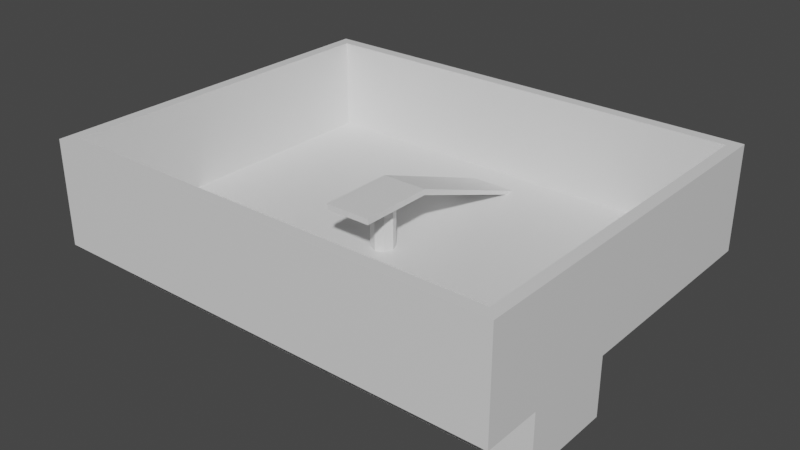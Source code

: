 # Source: nav_test_level.blend  (saved by Blender 3.0.42; exported with 4.5.12 LTS)
import bpy
from mathutils import Matrix  # noqa: F401  (used for matrix-valued properties, if any)

bpy.ops.wm.read_factory_settings(use_empty=True)
scene = bpy.context.scene
scene.name = 'Scene'

# ---- collections
col_collection = bpy.data.collections.new('Collection'); scene.collection.children.link(col_collection)

# ---- materials (node trees are filled in below, after node groups)
mat_material = bpy.data.materials.new('Material')
mat_material.alpha_threshold = 0.0
mat_material.use_transparent_shadow = False
mat_material.line_color = (0.0, 0.0, 0.0, 1.0)

# ---- material node trees
mat_material.use_nodes = True; mat_material.node_tree.nodes.clear()
_N = mat_material.node_tree.nodes; _L = mat_material.node_tree.links
n0 = _N.new('ShaderNodeOutputMaterial'); n0.name = 'Material Output'; n0.location = (300, 300)
n1 = _N.new('ShaderNodeBsdfPrincipled'); n1.name = 'Principled BSDF'; n1.location = (10, 300)
n1.distribution = 'GGX'
n1.subsurface_method = 'RANDOM_WALK_SKIN'
n1.inputs[2].default_value = 0.4
n1.inputs[3].default_value = 1.45
n1.inputs[27].default_value = (0.0, 0.0, 0.0, 1.0)
n1.inputs[28].default_value = 1.0
_L.new(n1.outputs[0], n0.inputs[0])
n0.is_active_output = True

# ---- world
world_world = bpy.data.worlds.new('World'); scene.world = world_world
world_world.use_nodes = True; world_world.node_tree.nodes.clear()
_N = world_world.node_tree.nodes; _L = world_world.node_tree.links
n0 = _N.new('ShaderNodeOutputWorld'); n0.name = 'World Output'; n0.location = (300, 300)
n1 = _N.new('ShaderNodeBackground'); n1.name = 'Background'; n1.location = (10, 300)
n1.inputs[0].default_value = (0.05088, 0.05088, 0.05088, 1.0)
_L.new(n1.outputs[0], n0.inputs[0])
n0.is_active_output = True
world_world.color = (0.05088, 0.05088, 0.05088)
world_world.use_sun_shadow = False
world_world.sun_shadow_jitter_overblur = 0.0

# ---- meshes
me_cube = bpy.data.meshes.new('Cube')
me_cube.from_pydata([(20.0, -8.534, -0.2069), (20.0, -8.534, -1.207), (20.0, -14.53, -0.2069), (20.0, -14.53, -1.207), (-20.0, -8.534, -0.2069), (-20.0, -8.534, -1.207), (-20.0, -14.53, -0.2069), (-20.0, -14.53, -1.207), (-20.0, -14.53, -0.2069), (-20.0, -14.53, 7.793), (-20.0, 17.47, -0.2069), (-20.0, 17.47, 7.793), (-19.0, -14.53, -0.2069), (-19.0, -14.53, 7.793), (-19.0, 17.47, -0.2069), (-19.0, 17.47, 7.793), (-19.0, 16.47, -0.2069), (-19.0, 16.47, 7.793), (-19.0, 17.47, -0.2069), (-19.0, 17.47, 7.793), (19.0, 16.47, -0.2069), (19.0, 16.47, 7.793), (19.0, 17.47, -0.2069), (19.0, 17.47, 7.793), (19.0, -14.53, -0.2069), (19.0, -14.53, 7.793), (19.0, 17.47, -0.2069), (19.0, 17.47, 7.793), (20.0, -14.53, -0.2069), (20.0, -14.53, 7.793), (20.0, 17.47, -0.2069), (20.0, 17.47, 7.793), (-19.0, -14.53, -0.2069), (-19.0, -14.53, 7.793), (-19.0, -13.53, -0.2069), (-19.0, -13.53, 7.793), (19.0, -14.53, -0.2069), (19.0, -14.53, 7.793), (19.0, -13.53, -0.2069), (19.0, -13.53, 7.793), (20.0, 17.47, -0.2069), (20.0, 17.47, -1.207), (20.0, -2.534, -0.2069), (20.0, -2.534, -1.207), (-20.0, 17.47, -0.2069), (-20.0, 17.47, -1.207), (-20.0, -2.534, -0.2069), (-20.0, -2.534, -1.207), (-20.0, -2.534, -6.207), (-20.0, -2.534, -1.207), (-20.0, -1.534, -6.207), (-20.0, -1.534, -1.207), (20.0, -2.534, -6.207), (20.0, -2.534, -1.207), (20.0, -1.534, -6.207), (20.0, -1.534, -1.207), (-20.0, -9.534, -6.207), (-20.0, -9.534, -1.207), (-20.0, -8.534, -6.207), (-20.0, -8.534, -1.207), (20.0, -9.534, -6.207), (20.0, -9.534, -1.207), (20.0, -8.534, -6.207), (20.0, -8.534, -1.207), (20.0, -2.534, -5.207), (20.0, -2.534, -6.207), (20.0, -8.534, -5.207), (20.0, -8.534, -6.207), (-20.0, -2.534, -5.207), (-20.0, -2.534, -6.207), (-20.0, -8.534, -5.207), (-20.0, -8.534, -6.207), (-20.0, -8.534, -5.207), (-20.0, -8.534, -0.2069), (-20.0, -2.534, -5.207), (-20.0, -2.534, -0.2069), (-19.0, -8.534, -5.207), (-19.0, -8.534, -0.2069), (-19.0, -2.534, -5.207), (-19.0, -2.534, -0.2069), (19.0, -8.534, -5.207), (19.0, -8.534, -0.2069), (19.0, -2.534, -5.207), (19.0, -2.534, -0.2069), (20.0, -8.534, -5.207), (20.0, -8.534, -0.2069), (20.0, -2.534, -5.207), (20.0, -2.534, -0.2069), (-2.0, -4.534, 3.793), (-2.0, -4.534, 4.293), (-2.0, 1.966, 3.793), (-2.0, 1.966, 4.293), (2.0, -4.534, 3.793), (2.0, -4.534, 4.293), (2.0, 1.966, 3.793), (2.0, 1.966, 4.293), (-2.0, 12.97, -0.2069), (-2.0, 13.97, -0.2069), (2.0, 12.97, -0.2069), (2.0, 13.97, -0.2069), (-6.937e-09, 0.4655, -0.2069), (-6.937e-09, 0.4655, 3.793), (0.7071, 0.1726, -0.2069), (0.7071, 0.1726, 3.793), (1.0, -0.5345, -0.2069), (1.0, -0.5345, 3.793), (0.7071, -1.242, -0.2069), (0.7071, -1.242, 3.793), (-9.436e-08, -1.534, -0.2069), (-9.436e-08, -1.534, 3.793), (-0.7071, -1.242, -0.2069), (-0.7071, -1.242, 3.793), (-1.0, -0.5345, -0.2069), (-1.0, -0.5345, 3.793), (-0.7071, 0.1726, -0.2069), (-0.7071, 0.1726, 3.793)], [], [(0, 4, 6, 2), (3, 2, 6, 7), (7, 6, 4, 5), (5, 1, 3, 7), (1, 0, 2, 3), (5, 4, 0, 1), (8, 9, 11, 10), (10, 11, 15, 14), (14, 15, 13, 12), (12, 13, 9, 8), (10, 14, 12, 8), (15, 11, 9, 13), (16, 17, 19, 18), (18, 19, 23, 22), (22, 23, 21, 20), (20, 21, 17, 16), (18, 22, 20, 16), (23, 19, 17, 21), (24, 25, 27, 26), (26, 27, 31, 30), (30, 31, 29, 28), (28, 29, 25, 24), (26, 30, 28, 24), (31, 27, 25, 29), (32, 33, 35, 34), (34, 35, 39, 38), (38, 39, 37, 36), (36, 37, 33, 32), (34, 38, 36, 32), (39, 35, 33, 37), (40, 44, 46, 42), (43, 42, 46, 47), (47, 46, 44, 45), (45, 41, 43, 47), (41, 40, 42, 43), (45, 44, 40, 41), (48, 49, 51, 50), (50, 51, 55, 54), (54, 55, 53, 52), (52, 53, 49, 48), (50, 54, 52, 48), (55, 51, 49, 53), (56, 57, 59, 58), (58, 59, 63, 62), (62, 63, 61, 60), (60, 61, 57, 56), (58, 62, 60, 56), (63, 59, 57, 61), (64, 68, 70, 66), (67, 66, 70, 71), (71, 70, 68, 69), (69, 65, 67, 71), (65, 64, 66, 67), (69, 68, 64, 65), (72, 73, 75, 74), (74, 75, 79, 78), (78, 79, 77, 76), (76, 77, 73, 72), (74, 78, 76, 72), (79, 75, 73, 77), (80, 81, 83, 82), (82, 83, 87, 86), (86, 87, 85, 84), (84, 85, 81, 80), (82, 86, 84, 80), (87, 83, 81, 85), (88, 89, 91, 90), (95, 94, 98, 99), (94, 95, 93, 92), (92, 93, 89, 88), (90, 94, 92, 88), (95, 91, 89, 93), (96, 97, 99, 98), (94, 90, 96, 98), (91, 95, 99, 97), (90, 91, 97, 96), (100, 101, 103, 102), (102, 103, 105, 104), (104, 105, 107, 106), (106, 107, 109, 108), (108, 109, 111, 110), (110, 111, 113, 112), (112, 113, 115, 114), (114, 115, 101, 100)])
_uv = me_cube.uv_layers.new(name='UVMap')
_uv.uv.foreach_set('vector', [0.625, 0.5, 0.875, 0.5, 0.875, 0.75, 0.625, 0.75, 0.375, 0.75, 0.625, 0.75, 0.625, 1.0, 0.375, 1.0, 0.375, 0.0, 0.625, 0.0, 0.625, 0.25, 0.375, 0.25, 0.125, 0.5, 0.375, 0.5, 0.375, 0.75, 0.125, 0.75, 0.375, 0.5, 0.625, 0.5, 0.625, 0.75, 0.375, 0.75, 0.375, 0.25, 0.625, 0.25, 0.625, 0.5, 0.375, 0.5, 0.375, 0.0, 0.625, 0.0, 0.625, 0.25, 0.375, 0.25, 0.375, 0.25, 0.625, 0.25, 0.625, 0.5, 0.375, 0.5, 0.375, 0.5, 0.625, 0.5, 0.625, 0.75, 0.375, 0.75, 0.375, 0.75, 0.625, 0.75, 0.625, 1.0, 0.375, 1.0, 0.125, 0.5, 0.375, 0.5, 0.375, 0.75, 0.125, 0.75, 0.625, 0.5, 0.875, 0.5, 0.875, 0.75, 0.625, 0.75, 0.375, 0.0, 0.625, 0.0, 0.625, 0.25, 0.375, 0.25, 0.375, 0.25, 0.625, 0.25, 0.625, 0.5, 0.375, 0.5, 0.375, 0.5, 0.625, 0.5, 0.625, 0.75, 0.375, 0.75, 0.375, 0.75, 0.625, 0.75, 0.625, 1.0, 0.375, 1.0, 0.125, 0.5, 0.375, 0.5, 0.375, 0.75, 0.125, 0.75, 0.625, 0.5, 0.875, 0.5, 0.875, 0.75, 0.625, 0.75, 0.375, 0.0, 0.625, 0.0, 0.625, 0.25, 0.375, 0.25, 0.375, 0.25, 0.625, 0.25, 0.625, 0.5, 0.375, 0.5, 0.375, 0.5, 0.625, 0.5, 0.625, 0.75, 0.375, 0.75, 0.375, 0.75, 0.625, 0.75, 0.625, 1.0, 0.375, 1.0, 0.125, 0.5, 0.375, 0.5, 0.375, 0.75, 0.125, 0.75, 0.625, 0.5, 0.875, 0.5, 0.875, 0.75, 0.625, 0.75, 0.375, 0.0, 0.625, 0.0, 0.625, 0.25, 0.375, 0.25, 0.375, 0.25, 0.625, 0.25, 0.625, 0.5, 0.375, 0.5, 0.375, 0.5, 0.625, 0.5, 0.625, 0.75, 0.375, 0.75, 0.375, 0.75, 0.625, 0.75, 0.625, 1.0, 0.375, 1.0, 0.125, 0.5, 0.375, 0.5, 0.375, 0.75, 0.125, 0.75, 0.625, 0.5, 0.875, 0.5, 0.875, 0.75, 0.625, 0.75, 0.625, 0.5, 0.875, 0.5, 0.875, 0.75, 0.625, 0.75, 0.375, 0.75, 0.625, 0.75, 0.625, 1.0, 0.375, 1.0, 0.375, 0.0, 0.625, 0.0, 0.625, 0.25, 0.375, 0.25, 0.125, 0.5, 0.375, 0.5, 0.375, 0.75, 0.125, 0.75, 0.375, 0.5, 0.625, 0.5, 0.625, 0.75, 0.375, 0.75, 0.375, 0.25, 0.625, 0.25, 0.625, 0.5, 0.375, 0.5, 0.375, 0.0, 0.625, 0.0, 0.625, 0.25, 0.375, 0.25, 0.375, 0.25, 0.625, 0.25, 0.625, 0.5, 0.375, 0.5, 0.375, 0.5, 0.625, 0.5, 0.625, 0.75, 0.375, 0.75, 0.375, 0.75, 0.625, 0.75, 0.625, 1.0, 0.375, 1.0, 0.125, 0.5, 0.375, 0.5, 0.375, 0.75, 0.125, 0.75, 0.625, 0.5, 0.875, 0.5, 0.875, 0.75, 0.625, 0.75, 0.375, 0.0, 0.625, 0.0, 0.625, 0.25, 0.375, 0.25, 0.375, 0.25, 0.625, 0.25, 0.625, 0.5, 0.375, 0.5, 0.375, 0.5, 0.625, 0.5, 0.625, 0.75, 0.375, 0.75, 0.375, 0.75, 0.625, 0.75, 0.625, 1.0, 0.375, 1.0, 0.125, 0.5, 0.375, 0.5, 0.375, 0.75, 0.125, 0.75, 0.625, 0.5, 0.875, 0.5, 0.875, 0.75, 0.625, 0.75, 0.625, 0.5, 0.875, 0.5, 0.875, 0.75, 0.625, 0.75, 0.375, 0.75, 0.625, 0.75, 0.625, 1.0, 0.375, 1.0, 0.375, 0.0, 0.625, 0.0, 0.625, 0.25, 0.375, 0.25, 0.125, 0.5, 0.375, 0.5, 0.375, 0.75, 0.125, 0.75, 0.375, 0.5, 0.625, 0.5, 0.625, 0.75, 0.375, 0.75, 0.375, 0.25, 0.625, 0.25, 0.625, 0.5, 0.375, 0.5, 0.375, 0.0, 0.625, 0.0, 0.625, 0.25, 0.375, 0.25, 0.375, 0.25, 0.625, 0.25, 0.625, 0.5, 0.375, 0.5, 0.375, 0.5, 0.625, 0.5, 0.625, 0.75, 0.375, 0.75, 0.375, 0.75, 0.625, 0.75, 0.625, 1.0, 0.375, 1.0, 0.125, 0.5, 0.375, 0.5, 0.375, 0.75, 0.125, 0.75, 0.625, 0.5, 0.875, 0.5, 0.875, 0.75, 0.625, 0.75, 0.375, 0.0, 0.625, 0.0, 0.625, 0.25, 0.375, 0.25, 0.375, 0.25, 0.625, 0.25, 0.625, 0.5, 0.375, 0.5, 0.375, 0.5, 0.625, 0.5, 0.625, 0.75, 0.375, 0.75, 0.375, 0.75, 0.625, 0.75, 0.625, 1.0, 0.375, 1.0, 0.125, 0.5, 0.375, 0.5, 0.375, 0.75, 0.125, 0.75, 0.625, 0.5, 0.875, 0.5, 0.875, 0.75, 0.625, 0.75, 0.375, 0.0, 0.625, 0.0, 0.625, 0.25, 0.375, 0.25, 0.625, 0.5, 0.375, 0.5, 0.375, 0.5, 0.625, 0.5, 0.375, 0.5, 0.625, 0.5, 0.625, 0.75, 0.375, 0.75, 0.375, 0.75, 0.625, 0.75, 0.625, 1.0, 0.375, 1.0, 0.125, 0.5, 0.375, 0.5, 0.375, 0.75, 0.125, 0.75, 0.625, 0.5, 0.875, 0.5, 0.875, 0.75, 0.625, 0.75, 0.375, 0.25, 0.625, 0.25, 0.625, 0.5, 0.375, 0.5, 0.375, 0.5, 0.125, 0.5, 0.125, 0.5, 0.375, 0.5, 0.875, 0.5, 0.625, 0.5, 0.625, 0.5, 0.875, 0.5, 0.375, 0.25, 0.625, 0.25, 0.625, 0.25, 0.375, 0.25, 1.0, 0.0, 1.0, 1.0, 0.875, 1.0, 0.875, 0.0, 0.875, 0.0, 0.875, 1.0, 0.75, 1.0, 0.75, 0.0, 0.75, 0.0, 0.75, 1.0, 0.625, 1.0, 0.625, 0.0, 0.625, 0.0, 0.625, 1.0, 0.5, 1.0, 0.5, 0.0, 0.5, 0.0, 0.5, 1.0, 0.375, 1.0, 0.375, 0.0, 0.375, 0.0, 0.375, 1.0, 0.25, 1.0, 0.25, 0.0, 0.25, 0.0, 0.25, 1.0, 0.125, 1.0, 0.125, 0.0, 0.125, 0.0, 0.125, 1.0, 0.0, 1.0, 0.0, 0.0])
me_cube.materials.append(mat_material)
me_cube.use_remesh_preserve_volume = False
me_cube.use_remesh_preserve_attributes = False
me_cube.use_mirror_vertex_groups = False
me_cube.update()

# ---- objects
ob_cube = bpy.data.objects.new('Cube', me_cube)

# ---- transforms, parenting, visibility, modifiers, constraints
ob_cube.location = (0.0, 0.0, 0.0)
ob_cube.lock_rotations_4d = False
ob_cube.empty_display_type = 'ARROWS'
ob_cube.lineart.crease_threshold = 0.0

# ---- collection membership
col_collection.objects.link(ob_cube)

# ---- scene / render settings (as saved in the file)
scene.frame_start = 1; scene.frame_end = 250; scene.frame_set(1)
scene.render.engine = 'BLENDER_EEVEE_NEXT'
scene.cycles.sampling_pattern = 'TABULATED_SOBOL'
scene.cycles.use_light_tree = False
scene.view_settings.view_transform = 'Filmic'
bpy.context.view_layer.update()

# ---- added for rendering (the .blend has no active camera and no usable light): camera, sun
cam_auto = bpy.data.cameras.new('AutoCamera')
cam_auto.lens = 50.0
cam_auto.sensor_width = 36.0
cam_auto.clip_end = 1000.0
ob_auto_camera = bpy.data.objects.new('AutoCamera', cam_auto)
scene.collection.objects.link(ob_auto_camera)
ob_auto_camera.location = (49.1328, -57.4939, 40.0994)
ob_auto_camera.rotation_euler = (1.09748, -7.21219e-08, 0.694738)
scene.camera = ob_auto_camera
light_auto_sun = bpy.data.lights.new('AutoSun', 'SUN')
light_auto_sun.energy = 3.0
light_auto_sun.angle = 0.0523599
ob_auto_sun = bpy.data.objects.new('AutoSun', light_auto_sun)
scene.collection.objects.link(ob_auto_sun)
ob_auto_sun.rotation_euler = (0.872665, 0.174533, 0.523599)
bpy.context.view_layer.update()
